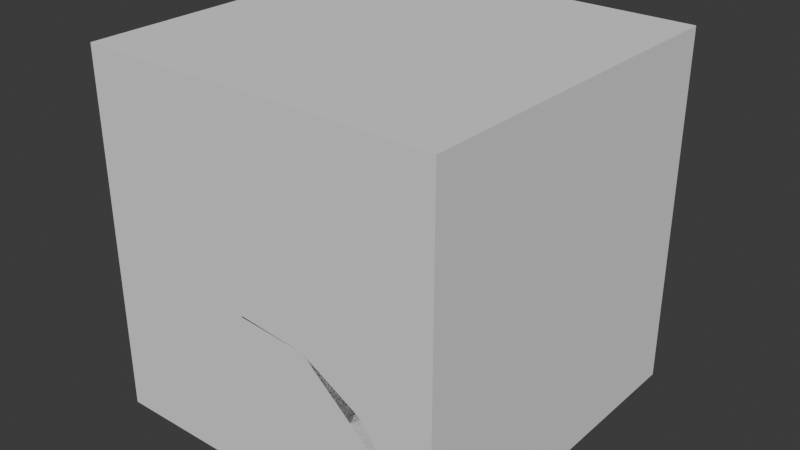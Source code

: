 # Source: brush_arch.blend  (saved by Blender 4.2.66; exported with 4.5.12 LTS)
import bpy
from mathutils import Matrix  # noqa: F401  (used for matrix-valued properties, if any)

bpy.ops.wm.read_factory_settings(use_empty=True)
scene = bpy.context.scene
scene.name = 'Scene'

# ---- collections
col_collection = bpy.data.collections.new('Collection'); scene.collection.children.link(col_collection)

# ---- node groups
ng_arch_tool = bpy.data.node_groups.new('arch_tool', 'GeometryNodeTree')
_s = ng_arch_tool.interface.new_socket(name='Geometry', in_out='OUTPUT', socket_type='NodeSocketGeometry')
_s = ng_arch_tool.interface.new_socket(name='Geometry', in_out='INPUT', socket_type='NodeSocketGeometry')
ng_arch_tool.is_modifier = True
_N = ng_arch_tool.nodes; _L = ng_arch_tool.links
n0 = _N.new('NodeGroupInput'); n0.name = 'Group Input'; n0.location = (-1653, -295)
n1 = _N.new('NodeGroupOutput'); n1.name = 'Group Output'; n1.location = (538, 0)
n2 = _N.new('GeometryNodeInputPosition'); n2.name = 'Position'; n2.location = (-653, -207)
n3 = _N.new('ShaderNodeCombineXYZ'); n3.name = 'Combine XYZ'; n3.location = (-375, -115)
n4 = _N.new('GeometryNodeCurvePrimitiveCircle'); n4.name = 'Curve Circle'; n4.location = (-1681, 489)
n4.inputs[0].default_value = 15
n4.inputs[4].default_value = 0.9
n5 = _N.new('GeometryNodeTransform'); n5.name = 'Transform Geometry'; n5.location = (-554, 523)
n5.inputs[2].default_value = (1.571, 0.0, 0.0)
n6 = _N.new('GeometryNodeFillCurve'); n6.name = 'Fill Curve'; n6.location = (-1472, 507)
n7 = _N.new('GeometryNodeExtrudeMesh'); n7.name = 'Extrude Mesh'; n7.location = (-872, 534)
n8 = _N.new('GeometryNodeBoundBox'); n8.name = 'Bounding Box'; n8.location = (-1585, 196)
n9 = _N.new('ShaderNodeSeparateXYZ'); n9.name = 'Separate XYZ'; n9.location = (-1404, 134)
n10 = _N.new('ShaderNodeCombineXYZ'); n10.name = 'Combine XYZ.001'; n10.location = (-811, 82)
n11 = _N.new('ShaderNodeSeparateXYZ'); n11.name = 'Separate XYZ.001'; n11.location = (-1409, 275)
n12 = _N.new('ShaderNodeMath'); n12.name = 'Math'; n12.location = (-1232, 231)
n12.hide = True
n12.operation = 'SUBTRACT'
n13 = _N.new('ShaderNodeMath'); n13.name = 'Math.001'; n13.location = (-1223, 134)
n13.hide = True
n14 = _N.new('GeometryNodeMeshBoolean'); n14.name = 'Mesh Boolean'; n14.location = (-18, 208)
n15 = _N.new('ShaderNodeMath'); n15.name = 'Math.002'; n15.location = (-1044, 341)
n15.inputs[1].default_value = -0.39
n16 = _N.new('ShaderNodeMath'); n16.name = 'Math.003'; n16.location = (-1034, 181)
n16.inputs[1].default_value = -0.19
n17 = _N.new('ShaderNodeMath'); n17.name = 'Math.004'; n17.location = (-1083, -2)
n17.operation = 'MULTIPLY'
n17.inputs[1].default_value = -1.0
n18 = _N.new('ShaderNodeMath'); n18.name = 'Math.005'; n18.location = (-1195, 70)
n18.hide = True
n18.operation = 'SUBTRACT'
n18.use_clamp = True
n19 = _N.new('ShaderNodeCombineXYZ'); n19.name = 'Combine XYZ.002'; n19.location = (-794, 281)
_L.new(n2.outputs[0], n3.inputs[0])
_L.new(n7.outputs[0], n5.inputs[0])
_L.new(n2.outputs[0], n3.inputs[1])
_L.new(n2.outputs[0], n3.inputs[2])
_L.new(n4.outputs[0], n6.inputs[0])
_L.new(n6.outputs[0], n7.inputs[0])
_L.new(n8.outputs[2], n9.inputs[0])
_L.new(n0.outputs[0], n8.inputs[0])
_L.new(n10.outputs[0], n5.inputs[1])
_L.new(n8.outputs[1], n11.inputs[0])
_L.new(n11.outputs[1], n12.inputs[0])
_L.new(n9.outputs[1], n12.inputs[1])
_L.new(n16.outputs[0], n10.inputs[1])
_L.new(n15.outputs[0], n7.inputs[3])
_L.new(n12.outputs[0], n13.inputs[0])
_L.new(n9.outputs[1], n13.inputs[1])
_L.new(n14.outputs[0], n1.inputs[0])
_L.new(n0.outputs[0], n14.inputs[0])
_L.new(n5.outputs[0], n14.inputs[1])
_L.new(n12.outputs[0], n15.inputs[0])
_L.new(n13.outputs[0], n16.inputs[0])
_L.new(n9.outputs[2], n17.inputs[0])
_L.new(n17.outputs[0], n10.inputs[2])
_L.new(n18.outputs[0], n10.inputs[0])
_L.new(n11.outputs[0], n18.inputs[0])
_L.new(n9.outputs[0], n18.inputs[1])
_L.new(n13.outputs[0], n19.inputs[0])
n1.is_active_output = True

# ---- world
world_world = bpy.data.worlds.new('World'); scene.world = world_world
world_world.use_nodes = True; world_world.node_tree.nodes.clear()
_N = world_world.node_tree.nodes; _L = world_world.node_tree.links
n0 = _N.new('ShaderNodeOutputWorld'); n0.name = 'World Output'; n0.location = (300, 300)
n1 = _N.new('ShaderNodeBackground'); n1.name = 'Background'; n1.location = (10, 300)
n1.inputs[0].default_value = (0.05088, 0.05088, 0.05088, 1.0)
_L.new(n1.outputs[0], n0.inputs[0])
n0.is_active_output = True
world_world.color = (0.05088, 0.05088, 0.05088)
world_world.sun_shadow_jitter_overblur = 0.0

# ---- meshes
me_cube_001 = bpy.data.meshes.new('Cube.001')
me_cube_001.from_pydata([(1.0, 1.0, 1.0), (1.0, 1.0, -1.0), (1.0, -1.0, 1.0), (1.0, -1.0, -1.0), (-1.0, 1.0, 1.0), (-1.0, 1.0, -1.0), (-1.0, -1.0, 1.0), (-1.0, -1.0, -1.0)], [], [(0, 4, 6, 2), (5, 1, 3, 7), (3, 2, 6, 7), (1, 0, 2, 3), (5, 4, 0, 1), (7, 6, 4, 5)])
_uv = me_cube_001.uv_layers.new(name='UVMap')
_uv.uv.foreach_set('vector', [0.375, 0.0, 0.625, 0.0, 0.625, 0.25, 0.375, 0.25, 0.375, 0.25, 0.625, 0.25, 0.625, 0.5, 0.375, 0.5, 0.375, 0.5, 0.625, 0.5, 0.625, 0.75, 0.375, 0.75, 0.375, 0.75, 0.625, 0.75, 0.625, 1.0, 0.375, 1.0, 0.125, 0.5, 0.375, 0.5, 0.375, 0.75, 0.125, 0.75, 0.625, 0.5, 0.875, 0.5, 0.875, 0.75, 0.625, 0.75])
me_cube_001.update()

# ---- objects
ob_cube = bpy.data.objects.new('Cube', me_cube_001)

# ---- transforms, parenting, visibility, modifiers, constraints
ob_cube.location = (0.0, 0.0, 0.0)
_m = ob_cube.modifiers.new('GeometryNodes', 'NODES')
_m.node_group = ng_arch_tool

# ---- collection membership
col_collection.objects.link(ob_cube)

# ---- scene / render settings (as saved in the file)
scene.frame_start = 1; scene.frame_end = 250; scene.frame_set(1)
scene.render.engine = 'BLENDER_EEVEE_NEXT'
bpy.context.view_layer.update()

# ---- added for rendering (the .blend has no active camera and no usable light): camera, sun
cam_auto = bpy.data.cameras.new('AutoCamera')
cam_auto.lens = 50.0
cam_auto.sensor_width = 36.0
cam_auto.clip_end = 1000.0
ob_auto_camera = bpy.data.objects.new('AutoCamera', cam_auto)
scene.collection.objects.link(ob_auto_camera)
ob_auto_camera.location = (3.20507, -3.84609, 2.56406)
ob_auto_camera.rotation_euler = (1.09748, -7.21219e-08, 0.694738)
scene.camera = ob_auto_camera
light_auto_sun = bpy.data.lights.new('AutoSun', 'SUN')
light_auto_sun.energy = 3.0
light_auto_sun.angle = 0.0523599
ob_auto_sun = bpy.data.objects.new('AutoSun', light_auto_sun)
scene.collection.objects.link(ob_auto_sun)
ob_auto_sun.rotation_euler = (0.872665, 0.174533, 0.523599)
bpy.context.view_layer.update()
